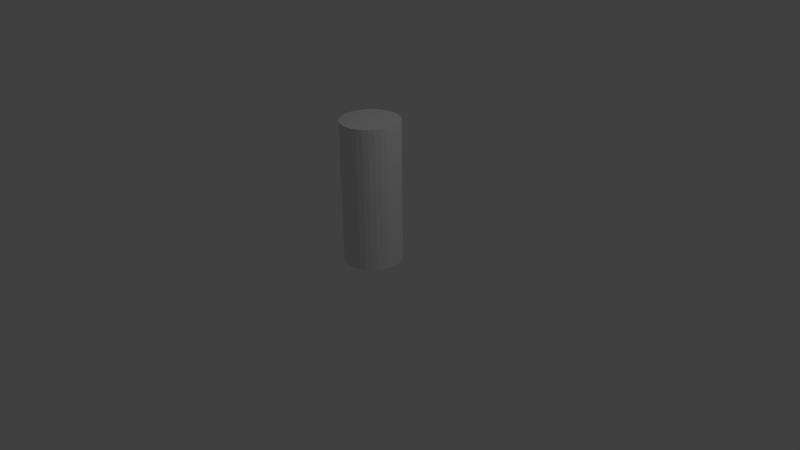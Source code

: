 # Source: cylinder.blend  (saved by Blender 2.71.0; exported with 4.5.12 LTS)
import bpy
from mathutils import Matrix  # noqa: F401  (used for matrix-valued properties, if any)

bpy.ops.wm.read_factory_settings(use_empty=True)
scene = bpy.context.scene
scene.name = 'Scene'

# ---- collections
col_collection_1 = bpy.data.collections.new('Collection 1'); scene.collection.children.link(col_collection_1)

# ---- materials (node trees are filled in below, after node groups)
mat_material = bpy.data.materials.new('Material')
mat_material.alpha_threshold = 0.0
mat_material.use_transparent_shadow = False
mat_material.roughness = 0.5
mat_material.line_color = (0.0, 0.0, 0.0, 1.0)

# ---- material node trees

# ---- world
world_world = bpy.data.worlds.new('World'); scene.world = world_world
world_world.color = (0.05088, 0.05088, 0.05088)
world_world.use_sun_shadow = False
world_world.sun_shadow_jitter_overblur = 0.0
world_world.cycles.sampling_method = 'MANUAL'
world_world.cycles.sample_map_resolution = 256

# ---- cameras
cam_camera = bpy.data.cameras.new('Camera')
cam_camera.clip_end = 100.0
cam_camera.lens = 35.0
cam_camera.sensor_width = 32.0
cam_camera.sensor_height = 18.0
cam_camera.ortho_scale = 7.314
cam_camera.dof.focus_distance = 0.0
cam_camera.dof.aperture_fstop = 128.0

# ---- lights
light_lamp = bpy.data.lights.new('Lamp', 'POINT')
light_lamp.transmission_factor = 0.0
light_lamp.cutoff_distance = 30.0
light_lamp.energy = 100.0
light_lamp.shadow_buffer_clip_start = 1.001
light_lamp.shadow_soft_size = 0.1
light_lamp.shadow_maximum_resolution = 0.006
light_lamp.use_absolute_resolution = True
light_lamp.cycles.use_multiple_importance_sampling = False

# ---- meshes
me_cube = bpy.data.meshes.new('Cube')
me_cube.from_pydata([(-0.864, -4.344, -21.39), (7.618e-07, -4.429, -21.39), (-1.047e-06, -4.429, 0.3752), (-1.047e-06, -4.429, -8.483), (-0.864, -4.344, 0.3752), (-0.864, -4.344, -8.483), (-1.695, -4.092, 0.3752), (-1.695, -4.092, -8.483), (-2.461, -3.682, 0.3752), (-2.461, -3.682, -8.483), (-3.132, -3.132, 0.3752), (-3.132, -3.132, -8.483), (-3.682, -2.461, 0.3752), (-3.682, -2.461, -8.483), (-4.092, -1.695, 0.3752), (-4.092, -1.695, -8.483), (-4.344, -0.864, 0.3752), (-4.344, -0.864, -8.483), (-4.429, -2.374e-06, 0.3752), (-4.429, -2.374e-06, -8.483), (-4.344, 0.864, 0.3752), (-4.344, 0.864, -8.483), (-4.092, 1.695, 0.3752), (-4.092, 1.695, -8.483), (-3.682, 2.461, 0.3752), (-3.682, 2.461, -8.483), (-3.132, 3.132, 0.3752), (-3.132, 3.132, -8.483), (-2.461, 3.682, 0.3752), (-2.461, 3.682, -8.483), (-1.695, 4.092, 0.3752), (-1.695, 4.092, -8.483), (-0.864, 4.344, 0.3752), (-0.864, 4.344, -8.483), (3.957e-07, 4.429, 0.3752), (3.957e-07, 4.429, -8.483), (0.864, 4.344, 0.3752), (0.864, 4.344, -8.483), (1.695, 4.092, 0.3752), (1.695, 4.092, -8.483), (2.461, 3.682, 0.3752), (2.461, 3.682, -8.483), (3.132, 3.132, 0.3752), (3.132, 3.132, -8.483), (3.682, 2.461, 0.3752), (3.682, 2.461, -8.483), (4.092, 1.695, 0.3752), (4.092, 1.695, -8.483), (4.344, 0.864, 0.3752), (4.344, 0.864, -8.483), (4.429, -6.316e-06, 0.3752), (4.429, -6.316e-06, -8.483), (4.344, -0.864, 0.3752), (4.344, -0.864, -8.483), (4.092, -1.695, 0.3752), (4.092, -1.695, -8.483), (3.682, -2.461, 0.3752), (3.682, -2.461, -8.483), (3.132, -3.132, 0.3752), (3.132, -3.132, -8.483), (2.461, -3.683, 0.3752), (2.461, -3.683, -8.483), (1.695, -4.092, 0.3752), (1.695, -4.092, -8.483), (0.864, -4.344, 0.3752), (0.864, -4.344, -8.483), (-1.695, -4.092, -21.39), (-2.461, -3.682, -21.39), (-3.132, -3.132, -21.39), (-3.682, -2.461, -21.39), (-4.092, -1.695, -21.39), (-4.344, -0.864, -21.39), (-4.429, -2.374e-06, -21.39), (-4.344, 0.864, -21.39), (-4.092, 1.695, -21.39), (-3.682, 2.461, -21.39), (-3.132, 3.132, -21.39), (-2.461, 3.682, -21.39), (-1.695, 4.092, -21.39), (-0.864, 4.344, -21.39), (2.205e-06, 4.429, -21.39), (0.864, 4.344, -21.39), (1.695, 4.092, -21.39), (2.461, 3.682, -21.39), (3.132, 3.132, -21.39), (3.682, 2.461, -21.39), (4.092, 1.695, -21.39), (4.344, 0.864, -21.39), (4.429, -6.316e-06, -21.39), (4.344, -0.864, -21.39), (4.092, -1.695, -21.39), (3.682, -2.461, -21.39), (3.132, -3.132, -21.39), (2.461, -3.683, -21.39), (1.695, -4.092, -21.39), (0.864, -4.344, -21.39)], [], [(17, 15, 70, 71), (2, 3, 5, 4), (39, 37, 81, 82), (4, 5, 7, 6), (61, 59, 92, 93), (6, 7, 9, 8), (31, 29, 77, 78), (8, 9, 11, 10), (9, 7, 66, 67), (10, 11, 13, 12), (5, 3, 1, 0), (12, 13, 15, 14), (53, 51, 88, 89), (14, 15, 17, 16), (3, 65, 95, 1), (16, 17, 19, 18), (23, 21, 73, 74), (18, 19, 21, 20), (45, 43, 84, 85), (20, 21, 23, 22), (15, 13, 69, 70), (22, 23, 25, 24), (37, 35, 80, 81), (24, 25, 27, 26), (59, 57, 91, 92), (26, 27, 29, 28), (29, 27, 76, 77), (28, 29, 31, 30), (7, 5, 0, 66), (30, 31, 33, 32), (51, 49, 87, 88), (32, 33, 35, 34), (21, 19, 72, 73), (34, 35, 37, 36), (43, 41, 83, 84), (36, 37, 39, 38), (65, 63, 94, 95), (38, 39, 41, 40), (35, 33, 79, 80), (40, 41, 43, 42), (13, 11, 68, 69), (42, 43, 45, 44), (57, 55, 90, 91), (44, 45, 47, 46), (27, 25, 75, 76), (46, 47, 49, 48), (49, 47, 86, 87), (48, 49, 51, 50), (19, 17, 71, 72), (50, 51, 53, 52), (41, 39, 82, 83), (52, 53, 55, 54), (63, 61, 93, 94), (54, 55, 57, 56), (33, 31, 78, 79), (56, 57, 59, 58), (11, 9, 67, 68), (58, 59, 61, 60), (25, 23, 74, 75), (0, 1, 95, 94, 93, 92, 91, 90, 89, 88, 87, 86, 85, 84, 83, 82, 81, 80, 79, 78, 77, 76, 75, 74, 73, 72, 71, 70, 69, 68, 67, 66), (60, 61, 63, 62), (55, 53, 89, 90), (64, 65, 3, 2), (62, 63, 65, 64), (47, 45, 85, 86), (2, 4, 6, 8, 10, 12, 14, 16, 18, 20, 22, 24, 26, 28, 30, 32, 34, 36, 38, 40, 42, 44, 46, 48, 50, 52, 54, 56, 58, 60, 62, 64)])
me_cube.materials.append(mat_material)
me_cube.use_remesh_preserve_volume = False
me_cube.use_remesh_preserve_attributes = False
me_cube.use_mirror_vertex_groups = False
me_cube.update()

# ---- objects
ob_cube = bpy.data.objects.new('Cube', me_cube)
ob_lamp = bpy.data.objects.new('Lamp', light_lamp)
ob_camera = bpy.data.objects.new('Camera', cam_camera)

# ---- transforms, parenting, visibility, modifiers, constraints
ob_cube.location = (0.0, 0.0, 0.0)
ob_cube.scale = (-0.08534, -0.08534, -0.08534)
ob_cube.lock_rotations_4d = False
ob_cube.empty_display_type = 'ARROWS'
ob_cube.lineart.crease_threshold = 0.0
ob_lamp.location = (4.076, 1.005, 5.904)
ob_lamp.rotation_euler = (0.6503, 0.05522, 1.866)
ob_lamp.lock_rotations_4d = False
ob_lamp.empty_display_type = 'ARROWS'
ob_lamp.color = (0.0, 0.0, 0.0, 0.0)
ob_lamp.lineart.crease_threshold = 0.0
ob_camera.location = (7.481, -6.508, 5.344)
ob_camera.rotation_euler = (1.109, 0.01082, 0.8149)
ob_camera.lock_rotations_4d = False
ob_camera.empty_display_type = 'ARROWS'
ob_camera.color = (0.0, 0.0, 0.0, 0.0)
ob_camera.display_type = 'WIRE'
ob_camera.lineart.crease_threshold = 0.0

# ---- collection membership
col_collection_1.objects.link(ob_cube)
col_collection_1.objects.link(ob_lamp)
col_collection_1.objects.link(ob_camera)

# ---- scene / render settings (as saved in the file)
scene.camera = ob_camera
scene.frame_start = 1; scene.frame_end = 250; scene.frame_set(1)
scene.render.engine = 'BLENDER_EEVEE_NEXT'
scene.render.resolution_percentage = 50
scene.render.dither_intensity = 0.0
scene.cycles.use_denoising = False
scene.cycles.samples = 10
scene.cycles.sampling_pattern = 'TABULATED_SOBOL'
scene.cycles.light_sampling_threshold = 0.0
scene.cycles.use_adaptive_sampling = False
scene.cycles.use_light_tree = False
scene.cycles.blur_glossy = 0.0
scene.cycles.volume_bounces = 1
scene.cycles.pixel_filter_type = 'GAUSSIAN'
scene.cycles.sample_clamp_indirect = 0.0
scene.view_settings.view_transform = 'Standard'
bpy.context.view_layer.update()
